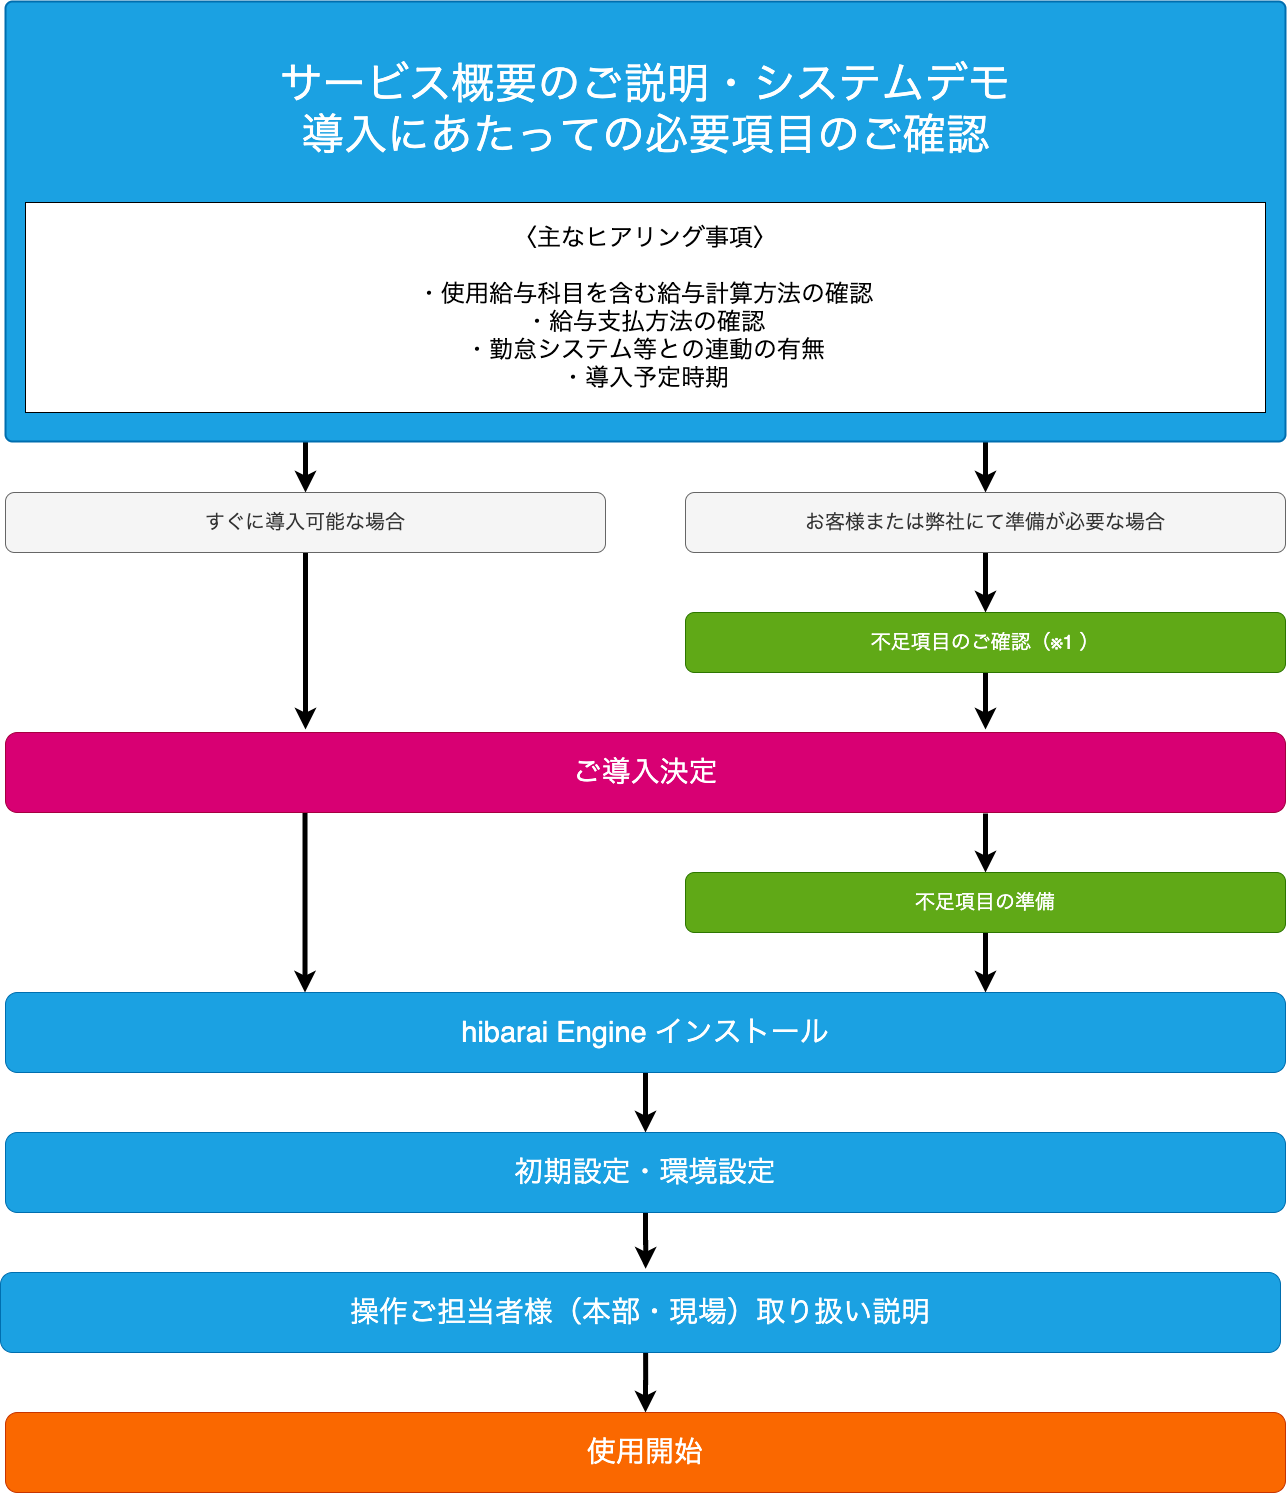

The diagram above was exported from draw.io. Its source (the exported page's mxGraphModel, read from the mxfile embedded in the PNG):
<mxGraphModel dx="2852" dy="1810" grid="1" gridSize="10" guides="1" tooltips="1" connect="1" arrows="1" fold="1" page="1" pageScale="1.5" pageWidth="900" pageHeight="1600" background="#ffffff" math="0" shadow="0" extFonts="sans^https://fonts.googleapis.com/css?family=sans">
  <root>
    <mxCell id="0" />
    <mxCell id="1" parent="0" />
    <mxCell id="ZoARFXAhbnWyGKeKFeON-76" style="edgeStyle=orthogonalEdgeStyle;rounded=0;orthogonalLoop=1;jettySize=auto;html=1;entryX=0.5;entryY=0;entryDx=0;entryDy=0;fontFamily=Helvetica;fontSize=29;strokeWidth=5;" edge="1" parent="1" target="ZoARFXAhbnWyGKeKFeON-59">
      <mxGeometry relative="1" as="geometry">
        <mxPoint x="1020" y="469" as="sourcePoint" />
      </mxGeometry>
    </mxCell>
    <mxCell id="ZoARFXAhbnWyGKeKFeON-81" style="edgeStyle=orthogonalEdgeStyle;rounded=0;orthogonalLoop=1;jettySize=auto;html=1;entryX=0.5;entryY=0;entryDx=0;entryDy=0;fontFamily=Helvetica;fontSize=29;strokeWidth=5;" edge="1" parent="1" target="ZoARFXAhbnWyGKeKFeON-58">
      <mxGeometry relative="1" as="geometry">
        <mxPoint x="340" y="469" as="sourcePoint" />
      </mxGeometry>
    </mxCell>
    <mxCell id="ZoARFXAhbnWyGKeKFeON-55" value="&lt;font style=&quot;font-size: 43px&quot;&gt;&lt;br&gt;サービス概要のご説明・システムデモ&lt;br&gt;導入にあたっての必要項目のご確認&lt;/font&gt;" style="rounded=1;html=1;absoluteArcSize=1;arcSize=14;strokeWidth=2;fillColor=#1ba1e2;strokeColor=#006EAF;fontColor=#ffffff;gradientDirection=north;glass=0;shadow=0;sketch=0;fontFamily=Helvetica;FType=g;labelBackgroundColor=none;labelBorderColor=none;whiteSpace=wrap;verticalAlign=top;" vertex="1" parent="1">
      <mxGeometry x="40" y="29" width="1280" height="440" as="geometry" />
    </mxCell>
    <mxCell id="ZoARFXAhbnWyGKeKFeON-57" value="&lt;font style=&quot;font-size: 24px&quot;&gt;〈主なヒアリング事項〉&lt;br&gt;&lt;br&gt;・使用給与科目を含む給与計算方法の確認&lt;br&gt;・給与支払方法の確認&lt;br&gt;・勤怠システム等との連動の有無&lt;br&gt;・導入予定時期&lt;br&gt;&lt;/font&gt;" style="rounded=0;whiteSpace=wrap;html=1;shadow=0;glass=0;labelBackgroundColor=none;sketch=0;gradientColor=none;fontFamily=Helvetica;verticalAlign=middle;" vertex="1" parent="1">
      <mxGeometry x="60" y="230" width="1240" height="210" as="geometry" />
    </mxCell>
    <mxCell id="ZoARFXAhbnWyGKeKFeON-82" style="edgeStyle=orthogonalEdgeStyle;orthogonalLoop=1;jettySize=auto;html=1;exitX=0.5;exitY=1;exitDx=0;exitDy=0;fontFamily=Helvetica;fontSize=29;strokeWidth=5;rounded=0;shadow=0;sketch=0;" edge="1" parent="1" source="ZoARFXAhbnWyGKeKFeON-58">
      <mxGeometry relative="1" as="geometry">
        <mxPoint x="340" y="757" as="targetPoint" />
      </mxGeometry>
    </mxCell>
    <mxCell id="ZoARFXAhbnWyGKeKFeON-58" value="&lt;font style=&quot;font-size: 20px&quot;&gt;すぐに導入可能な場合&lt;/font&gt;" style="rounded=1;whiteSpace=wrap;html=1;shadow=0;glass=0;labelBackgroundColor=none;sketch=0;fontFamily=Helvetica;fillColor=#f5f5f5;strokeColor=#666666;fontColor=#333333;" vertex="1" parent="1">
      <mxGeometry x="40" y="520" width="600" height="60" as="geometry" />
    </mxCell>
    <mxCell id="ZoARFXAhbnWyGKeKFeON-77" style="edgeStyle=orthogonalEdgeStyle;rounded=0;orthogonalLoop=1;jettySize=auto;html=1;exitX=0.5;exitY=1;exitDx=0;exitDy=0;entryX=0.5;entryY=0;entryDx=0;entryDy=0;fontFamily=Helvetica;fontSize=29;strokeWidth=5;" edge="1" parent="1" source="ZoARFXAhbnWyGKeKFeON-59" target="ZoARFXAhbnWyGKeKFeON-62">
      <mxGeometry relative="1" as="geometry" />
    </mxCell>
    <mxCell id="ZoARFXAhbnWyGKeKFeON-59" value="&lt;font style=&quot;font-size: 20px&quot;&gt;お客様または弊社にて準備が必要な場合&lt;/font&gt;" style="rounded=1;whiteSpace=wrap;html=1;shadow=0;glass=0;labelBackgroundColor=none;sketch=0;fontFamily=Helvetica;fillColor=#f5f5f5;strokeColor=#666666;fontColor=#333333;" vertex="1" parent="1">
      <mxGeometry x="720" y="520" width="600" height="60" as="geometry" />
    </mxCell>
    <mxCell id="ZoARFXAhbnWyGKeKFeON-78" style="edgeStyle=orthogonalEdgeStyle;rounded=0;orthogonalLoop=1;jettySize=auto;html=1;exitX=0.5;exitY=1;exitDx=0;exitDy=0;fontFamily=Helvetica;fontSize=29;strokeWidth=5;" edge="1" parent="1" source="ZoARFXAhbnWyGKeKFeON-62">
      <mxGeometry relative="1" as="geometry">
        <mxPoint x="1020" y="757" as="targetPoint" />
      </mxGeometry>
    </mxCell>
    <mxCell id="ZoARFXAhbnWyGKeKFeON-62" value="&lt;font style=&quot;font-size: 20px&quot;&gt;不足項目のご確認（※1 ）&lt;/font&gt;" style="rounded=1;whiteSpace=wrap;html=1;shadow=0;glass=0;labelBackgroundColor=none;sketch=0;fontFamily=Helvetica;fillColor=#60a917;strokeColor=#2D7600;fontColor=#ffffff;" vertex="1" parent="1">
      <mxGeometry x="720" y="640" width="600" height="60" as="geometry" />
    </mxCell>
    <mxCell id="ZoARFXAhbnWyGKeKFeON-79" style="edgeStyle=orthogonalEdgeStyle;rounded=0;orthogonalLoop=1;jettySize=auto;html=1;entryX=0.5;entryY=0;entryDx=0;entryDy=0;fontFamily=Helvetica;fontSize=29;strokeWidth=5;" edge="1" parent="1" target="ZoARFXAhbnWyGKeKFeON-64">
      <mxGeometry relative="1" as="geometry">
        <mxPoint x="1020" y="841" as="sourcePoint" />
      </mxGeometry>
    </mxCell>
    <mxCell id="ZoARFXAhbnWyGKeKFeON-83" style="edgeStyle=orthogonalEdgeStyle;rounded=0;orthogonalLoop=1;jettySize=auto;html=1;exitX=0.234;exitY=1;exitDx=0;exitDy=0;entryX=0.234;entryY=0;entryDx=0;entryDy=0;fontFamily=Helvetica;fontSize=29;strokeWidth=5;exitPerimeter=0;entryPerimeter=0;" edge="1" parent="1" source="ZoARFXAhbnWyGKeKFeON-63" target="ZoARFXAhbnWyGKeKFeON-65">
      <mxGeometry relative="1" as="geometry" />
    </mxCell>
    <mxCell id="ZoARFXAhbnWyGKeKFeON-63" value="&lt;span style=&quot;font-size: 29px;&quot;&gt;ご導入決定&lt;/span&gt;" style="rounded=1;whiteSpace=wrap;html=1;shadow=0;glass=0;labelBackgroundColor=none;sketch=0;fontFamily=Helvetica;fillColor=#d80073;strokeColor=#A50040;fontColor=#ffffff;fontSize=29;" vertex="1" parent="1">
      <mxGeometry x="40" y="760" width="1280" height="80" as="geometry" />
    </mxCell>
    <mxCell id="ZoARFXAhbnWyGKeKFeON-80" style="edgeStyle=orthogonalEdgeStyle;rounded=0;orthogonalLoop=1;jettySize=auto;html=1;exitX=0.5;exitY=1;exitDx=0;exitDy=0;fontFamily=Helvetica;fontSize=29;strokeWidth=5;" edge="1" parent="1" source="ZoARFXAhbnWyGKeKFeON-64">
      <mxGeometry relative="1" as="geometry">
        <mxPoint x="1020" y="1020" as="targetPoint" />
      </mxGeometry>
    </mxCell>
    <mxCell id="ZoARFXAhbnWyGKeKFeON-64" value="&lt;font style=&quot;font-size: 20px&quot;&gt;不足項目の準備&lt;/font&gt;" style="rounded=1;whiteSpace=wrap;html=1;shadow=0;glass=0;labelBackgroundColor=none;sketch=0;fontFamily=Helvetica;fillColor=#60a917;strokeColor=#2D7600;fontColor=#ffffff;" vertex="1" parent="1">
      <mxGeometry x="720" y="900" width="600" height="60" as="geometry" />
    </mxCell>
    <mxCell id="ZoARFXAhbnWyGKeKFeON-71" style="edgeStyle=orthogonalEdgeStyle;rounded=0;orthogonalLoop=1;jettySize=auto;html=1;exitX=0.5;exitY=1;exitDx=0;exitDy=0;entryX=0.5;entryY=0;entryDx=0;entryDy=0;fontFamily=Helvetica;fontSize=29;strokeWidth=5;" edge="1" parent="1" source="ZoARFXAhbnWyGKeKFeON-65" target="ZoARFXAhbnWyGKeKFeON-66">
      <mxGeometry relative="1" as="geometry" />
    </mxCell>
    <mxCell id="ZoARFXAhbnWyGKeKFeON-65" value="&lt;span style=&quot;font-size: 29px&quot;&gt;hibarai Engine インストール&lt;/span&gt;" style="rounded=1;whiteSpace=wrap;html=1;shadow=0;glass=0;labelBackgroundColor=none;sketch=0;fontFamily=Helvetica;fillColor=#1ba1e2;strokeColor=#006EAF;fontColor=#ffffff;fontSize=29;" vertex="1" parent="1">
      <mxGeometry x="40" y="1020" width="1280" height="80" as="geometry" />
    </mxCell>
    <mxCell id="ZoARFXAhbnWyGKeKFeON-74" style="edgeStyle=orthogonalEdgeStyle;rounded=0;orthogonalLoop=1;jettySize=auto;html=1;exitX=0.5;exitY=1;exitDx=0;exitDy=0;entryX=0.504;entryY=-0.048;entryDx=0;entryDy=0;entryPerimeter=0;fontFamily=Helvetica;fontSize=29;strokeWidth=5;" edge="1" parent="1" source="ZoARFXAhbnWyGKeKFeON-66" target="ZoARFXAhbnWyGKeKFeON-67">
      <mxGeometry relative="1" as="geometry" />
    </mxCell>
    <mxCell id="ZoARFXAhbnWyGKeKFeON-66" value="&lt;span style=&quot;font-size: 29px&quot;&gt;初期設定・環境設定&lt;/span&gt;" style="rounded=1;whiteSpace=wrap;html=1;shadow=0;glass=0;labelBackgroundColor=none;sketch=0;fontFamily=Helvetica;fillColor=#1ba1e2;strokeColor=#006EAF;fontColor=#ffffff;fontSize=29;" vertex="1" parent="1">
      <mxGeometry x="40" y="1160" width="1280" height="80" as="geometry" />
    </mxCell>
    <mxCell id="ZoARFXAhbnWyGKeKFeON-75" style="edgeStyle=orthogonalEdgeStyle;rounded=0;orthogonalLoop=1;jettySize=auto;html=1;exitX=0.504;exitY=1.002;exitDx=0;exitDy=0;entryX=0.5;entryY=0;entryDx=0;entryDy=0;fontFamily=Helvetica;fontSize=29;exitPerimeter=0;strokeWidth=5;" edge="1" parent="1" source="ZoARFXAhbnWyGKeKFeON-67" target="ZoARFXAhbnWyGKeKFeON-68">
      <mxGeometry relative="1" as="geometry" />
    </mxCell>
    <mxCell id="ZoARFXAhbnWyGKeKFeON-67" value="&lt;span style=&quot;font-size: 29px&quot;&gt;操作ご担当者様（本部・現場）取り扱い説明&lt;/span&gt;" style="rounded=1;whiteSpace=wrap;html=1;shadow=0;glass=0;labelBackgroundColor=none;sketch=0;fontFamily=Helvetica;fillColor=#1ba1e2;strokeColor=#006EAF;fontColor=#ffffff;fontSize=29;" vertex="1" parent="1">
      <mxGeometry x="35" y="1300" width="1280" height="80" as="geometry" />
    </mxCell>
    <mxCell id="ZoARFXAhbnWyGKeKFeON-68" value="&lt;span style=&quot;font-size: 29px&quot;&gt;使用開始&lt;/span&gt;" style="rounded=1;whiteSpace=wrap;html=1;shadow=0;glass=0;labelBackgroundColor=none;sketch=0;fontFamily=Helvetica;fillColor=#fa6800;strokeColor=#C73500;fontColor=#ffffff;fontSize=29;" vertex="1" parent="1">
      <mxGeometry x="40" y="1440" width="1280" height="80" as="geometry" />
    </mxCell>
  </root>
</mxGraphModel>